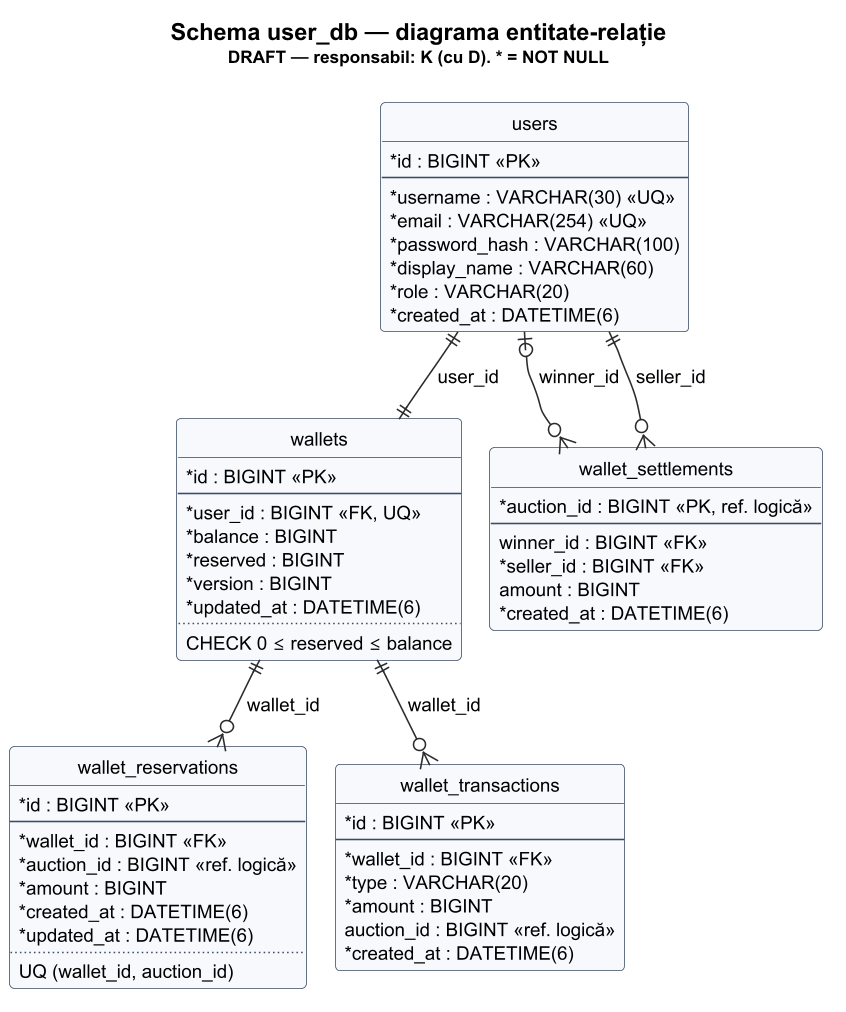

The diagram above was rendered by PlantUML. Its source (embedded in the PNG):
@startuml er-user-db
!pragma layout smetana
!include ../uml/_style.puml
hide circle
hide empty members
title Schema user_db — diagrama entitate-relație\n<size:11>DRAFT — responsabil: K (cu D). * = NOT NULL</size>

entity "users" as users {
  * id : BIGINT <<PK>>
  --
  * username : VARCHAR(30) <<UQ>>
  * email : VARCHAR(254) <<UQ>>
  * password_hash : VARCHAR(100)
  * display_name : VARCHAR(60)
  * role : VARCHAR(20)
  * created_at : DATETIME(6)
}

entity "wallets" as wallets {
  * id : BIGINT <<PK>>
  --
  * user_id : BIGINT <<FK, UQ>>
  * balance : BIGINT
  * reserved : BIGINT
  * version : BIGINT
  * updated_at : DATETIME(6)
  ..
  CHECK 0 ≤ reserved ≤ balance
}

entity "wallet_reservations" as reservations {
  * id : BIGINT <<PK>>
  --
  * wallet_id : BIGINT <<FK>>
  * auction_id : BIGINT <<ref. logică>>
  * amount : BIGINT
  * created_at : DATETIME(6)
  * updated_at : DATETIME(6)
  ..
  UQ (wallet_id, auction_id)
}

entity "wallet_transactions" as transactions {
  * id : BIGINT <<PK>>
  --
  * wallet_id : BIGINT <<FK>>
  * type : VARCHAR(20)
  * amount : BIGINT
  auction_id : BIGINT <<ref. logică>>
  * created_at : DATETIME(6)
}

entity "wallet_settlements" as settlements {
  * auction_id : BIGINT <<PK, ref. logică>>
  --
  winner_id : BIGINT <<FK>>
  * seller_id : BIGINT <<FK>>
  amount : BIGINT
  * created_at : DATETIME(6)
}

users ||--|| wallets : user_id
wallets ||--o{ reservations : wallet_id
wallets ||--o{ transactions : wallet_id
users |o--o{ settlements : winner_id
users ||--o{ settlements : seller_id
@enduml